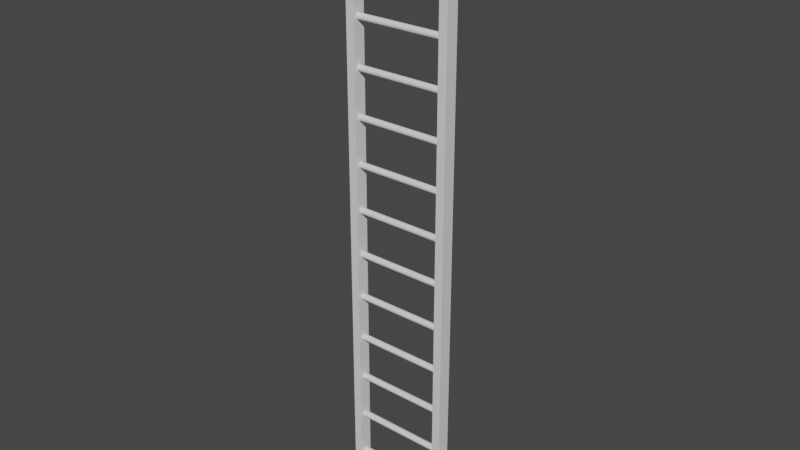 # Source: Ladder.blend  (saved by Blender 3.3.6; exported with 4.5.12 LTS)
import bpy
from mathutils import Matrix  # noqa: F401  (used for matrix-valued properties, if any)

bpy.ops.wm.read_factory_settings(use_empty=True)
scene = bpy.context.scene
scene.name = 'Scene'

# ---- collections
col_collection = bpy.data.collections.new('Collection'); scene.collection.children.link(col_collection)

# ---- materials (node trees are filled in below, after node groups)
mat_material = bpy.data.materials.new('Material')
mat_material.alpha_threshold = 0.0
mat_material.use_transparent_shadow = False
mat_material.roughness = 0.5
mat_material.line_color = (0.0, 0.0, 0.0, 1.0)

# ---- material node trees
mat_material.use_nodes = True; mat_material.node_tree.nodes.clear()
_N = mat_material.node_tree.nodes; _L = mat_material.node_tree.links
n0 = _N.new('ShaderNodeOutputMaterial'); n0.name = 'Material Output'; n0.location = (300, 300)
n1 = _N.new('ShaderNodeBsdfPrincipled'); n1.name = 'Principled BSDF'; n1.location = (10, 300)
n1.distribution = 'GGX'
n1.subsurface_method = 'RANDOM_WALK_SKIN'
n1.inputs[3].default_value = 1.45
n1.inputs[27].default_value = (0.0, 0.0, 0.0, 1.0)
n1.inputs[28].default_value = 1.0
_L.new(n1.outputs[0], n0.inputs[0])
n0.is_active_output = True

# ---- world
world_world = bpy.data.worlds.new('World'); scene.world = world_world
world_world.use_nodes = True; world_world.node_tree.nodes.clear()
_N = world_world.node_tree.nodes; _L = world_world.node_tree.links
n0 = _N.new('ShaderNodeOutputWorld'); n0.name = 'World Output'; n0.location = (300, 300)
n1 = _N.new('ShaderNodeBackground'); n1.name = 'Background'; n1.location = (10, 300)
n1.inputs[0].default_value = (0.05088, 0.05088, 0.05088, 1.0)
_L.new(n1.outputs[0], n0.inputs[0])
n0.is_active_output = True
world_world.color = (0.05088, 0.05088, 0.05088)
world_world.use_sun_shadow = False
world_world.sun_shadow_jitter_overblur = 0.0

# ---- meshes
me_cube = bpy.data.meshes.new('Cube')
me_cube.from_pydata([(-0.5426, 0.06614, 3.044), (-0.5426, 0.06614, -3.044), (-0.4574, 0.06614, 3.044), (-0.4574, 0.06614, -3.044), (-0.5426, -0.06614, 3.044), (-0.5426, -0.06614, -3.044), (-0.4574, -0.06614, 3.044), (-0.4574, -0.06614, -3.044)], [], [(0, 4, 6, 2), (3, 2, 6, 7), (7, 6, 4, 5), (5, 1, 3, 7), (1, 0, 2, 3), (5, 4, 0, 1)])
_uv = me_cube.uv_layers.new(name='UVMap')
_uv.uv.foreach_set('vector', [0.625, 0.5, 0.875, 0.5, 0.875, 0.75, 0.625, 0.75, 0.375, 0.75, 0.625, 0.75, 0.625, 1.0, 0.375, 1.0, 0.375, 0.0, 0.625, 0.0, 0.625, 0.25, 0.375, 0.25, 0.125, 0.5, 0.375, 0.5, 0.375, 0.75, 0.125, 0.75, 0.375, 0.5, 0.625, 0.5, 0.625, 0.75, 0.375, 0.75, 0.375, 0.25, 0.625, 0.25, 0.625, 0.5, 0.375, 0.5])
me_cube.materials.append(mat_material)
me_cube.use_mirror_vertex_groups = False
me_cube.update()
me_cylinder = bpy.data.meshes.new('Cylinder')
me_cylinder.from_pydata([(-10.85, 0.6878, -59.93), (10.85, 0.6878, -59.93), (-10.85, 0.6745, -60.07), (10.85, 0.6745, -60.07), (-10.85, 0.6354, -60.2), (10.85, 0.6354, -60.2), (-10.85, 0.5718, -60.32), (10.85, 0.5718, -60.32), (-10.85, 0.4863, -60.42), (10.85, 0.4863, -60.42), (-10.85, 0.3821, -60.51), (10.85, 0.3821, -60.51), (-10.85, 0.2632, -60.57), (10.85, 0.2632, -60.57), (-10.85, 0.1342, -60.61), (10.85, 0.1342, -60.61), (-10.85, 2.361e-09, -60.62), (10.85, 2.361e-09, -60.62), (-10.85, -0.1342, -60.61), (10.85, -0.1342, -60.61), (-10.85, -0.2632, -60.57), (10.85, -0.2632, -60.57), (-10.85, -0.3821, -60.51), (10.85, -0.3821, -60.51), (-10.85, -0.4863, -60.42), (10.85, -0.4863, -60.42), (-10.85, -0.5718, -60.32), (10.85, -0.5718, -60.32), (-10.85, -0.6354, -60.2), (10.85, -0.6354, -60.2), (-10.85, -0.6745, -60.07), (10.85, -0.6745, -60.07), (-10.85, -0.6878, -59.93), (10.85, -0.6878, -59.93), (-10.85, -0.6745, -59.8), (10.85, -0.6745, -59.8), (-10.85, -0.6354, -59.67), (10.85, -0.6354, -59.67), (-10.85, -0.5718, -59.55), (10.85, -0.5718, -59.55), (-10.85, -0.4863, -59.45), (10.85, -0.4863, -59.45), (-10.85, -0.3821, -59.36), (10.85, -0.3821, -59.36), (-10.85, -0.2632, -59.3), (10.85, -0.2632, -59.3), (-10.85, -0.1342, -59.26), (10.85, -0.1342, -59.26), (-10.85, 2.361e-09, -59.25), (10.85, 2.361e-09, -59.25), (-10.85, 0.1342, -59.26), (10.85, 0.1342, -59.26), (-10.85, 0.2632, -59.3), (10.85, 0.2632, -59.3), (-10.85, 0.3821, -59.36), (10.85, 0.3821, -59.36), (-10.85, 0.4863, -59.45), (10.85, 0.4863, -59.45), (-10.85, 0.5718, -59.55), (10.85, 0.5718, -59.55), (-10.85, 0.6354, -59.67), (10.85, 0.6354, -59.67), (-10.85, 0.6745, -59.8), (10.85, 0.6745, -59.8)], [], [(0, 1, 3, 2), (2, 3, 5, 4), (4, 5, 7, 6), (6, 7, 9, 8), (8, 9, 11, 10), (10, 11, 13, 12), (12, 13, 15, 14), (14, 15, 17, 16), (16, 17, 19, 18), (18, 19, 21, 20), (20, 21, 23, 22), (22, 23, 25, 24), (24, 25, 27, 26), (26, 27, 29, 28), (28, 29, 31, 30), (30, 31, 33, 32), (32, 33, 35, 34), (34, 35, 37, 36), (36, 37, 39, 38), (38, 39, 41, 40), (40, 41, 43, 42), (42, 43, 45, 44), (44, 45, 47, 46), (46, 47, 49, 48), (48, 49, 51, 50), (50, 51, 53, 52), (52, 53, 55, 54), (54, 55, 57, 56), (56, 57, 59, 58), (58, 59, 61, 60), (3, 1, 63, 61, 59, 57, 55, 53, 51, 49, 47, 45, 43, 41, 39, 37, 35, 33, 31, 29, 27, 25, 23, 21, 19, 17, 15, 13, 11, 9, 7, 5), (60, 61, 63, 62), (62, 63, 1, 0), (0, 2, 4, 6, 8, 10, 12, 14, 16, 18, 20, 22, 24, 26, 28, 30, 32, 34, 36, 38, 40, 42, 44, 46, 48, 50, 52, 54, 56, 58, 60, 62)])
_uv = me_cylinder.uv_layers.new(name='UVMap')
_uv.uv.foreach_set('vector', [1.0, 0.5, 1.0, 1.0, 0.9688, 1.0, 0.9688, 0.5, 0.9688, 0.5, 0.9688, 1.0, 0.9375, 1.0, 0.9375, 0.5, 0.9375, 0.5, 0.9375, 1.0, 0.9062, 1.0, 0.9062, 0.5, 0.9062, 0.5, 0.9062, 1.0, 0.875, 1.0, 0.875, 0.5, 0.875, 0.5, 0.875, 1.0, 0.8438, 1.0, 0.8438, 0.5, 0.8438, 0.5, 0.8438, 1.0, 0.8125, 1.0, 0.8125, 0.5, 0.8125, 0.5, 0.8125, 1.0, 0.7812, 1.0, 0.7812, 0.5, 0.7812, 0.5, 0.7812, 1.0, 0.75, 1.0, 0.75, 0.5, 0.75, 0.5, 0.75, 1.0, 0.7188, 1.0, 0.7188, 0.5, 0.7188, 0.5, 0.7188, 1.0, 0.6875, 1.0, 0.6875, 0.5, 0.6875, 0.5, 0.6875, 1.0, 0.6562, 1.0, 0.6562, 0.5, 0.6562, 0.5, 0.6562, 1.0, 0.625, 1.0, 0.625, 0.5, 0.625, 0.5, 0.625, 1.0, 0.5938, 1.0, 0.5938, 0.5, 0.5938, 0.5, 0.5938, 1.0, 0.5625, 1.0, 0.5625, 0.5, 0.5625, 0.5, 0.5625, 1.0, 0.5312, 1.0, 0.5312, 0.5, 0.5312, 0.5, 0.5312, 1.0, 0.5, 1.0, 0.5, 0.5, 0.5, 0.5, 0.5, 1.0, 0.4688, 1.0, 0.4688, 0.5, 0.4688, 0.5, 0.4688, 1.0, 0.4375, 1.0, 0.4375, 0.5, 0.4375, 0.5, 0.4375, 1.0, 0.4062, 1.0, 0.4062, 0.5, 0.4062, 0.5, 0.4062, 1.0, 0.375, 1.0, 0.375, 0.5, 0.375, 0.5, 0.375, 1.0, 0.3438, 1.0, 0.3438, 0.5, 0.3438, 0.5, 0.3438, 1.0, 0.3125, 1.0, 0.3125, 0.5, 0.3125, 0.5, 0.3125, 1.0, 0.2812, 1.0, 0.2812, 0.5, 0.2812, 0.5, 0.2812, 1.0, 0.25, 1.0, 0.25, 0.5, 0.25, 0.5, 0.25, 1.0, 0.2188, 1.0, 0.2188, 0.5, 0.2188, 0.5, 0.2188, 1.0, 0.1875, 1.0, 0.1875, 0.5, 0.1875, 0.5, 0.1875, 1.0, 0.1562, 1.0, 0.1562, 0.5, 0.1562, 0.5, 0.1562, 1.0, 0.125, 1.0, 0.125, 0.5, 0.125, 0.5, 0.125, 1.0, 0.09375, 1.0, 0.09375, 0.5, 0.09375, 0.5, 0.09375, 1.0, 0.0625, 1.0, 0.0625, 0.5, 0.2968, 0.4854, 0.25, 0.49, 0.2032, 0.4854, 0.1582, 0.4717, 0.1167, 0.4496, 0.08029, 0.4197, 0.05045, 0.3833, 0.02827, 0.3418, 0.01461, 0.2968, 0.01, 0.25, 0.01461, 0.2032, 0.02827, 0.1582, 0.05045, 0.1167, 0.08029, 0.08029, 0.1167, 0.05045, 0.1582, 0.02827, 0.2032, 0.01461, 0.25, 0.01, 0.2968, 0.01461, 0.3418, 0.02827, 0.3833, 0.05045, 0.4197, 0.08029, 0.4496, 0.1167, 0.4717, 0.1582, 0.4854, 0.2032, 0.49, 0.25, 0.4854, 0.2968, 0.4717, 0.3418, 0.4496, 0.3833, 0.4197, 0.4197, 0.3833, 0.4496, 0.3418, 0.4717, 0.0625, 0.5, 0.0625, 1.0, 0.03125, 1.0, 0.03125, 0.5, 0.03125, 0.5, 0.03125, 1.0, 0.0, 1.0, 0.0, 0.5, 0.75, 0.49, 0.7968, 0.4854, 0.8418, 0.4717, 0.8833, 0.4496, 0.9197, 0.4197, 0.9496, 0.3833, 0.9717, 0.3418, 0.9854, 0.2968, 0.99, 0.25, 0.9854, 0.2032, 0.9717, 0.1582, 0.9496, 0.1167, 0.9197, 0.08029, 0.8833, 0.05045, 0.8418, 0.02827, 0.7968, 0.01461, 0.75, 0.01, 0.7032, 0.01461, 0.6582, 0.02827, 0.6167, 0.05045, 0.5803, 0.08029, 0.5504, 0.1167, 0.5283, 0.1582, 0.5146, 0.2032, 0.51, 0.25, 0.5146, 0.2968, 0.5283, 0.3418, 0.5504, 0.3833, 0.5803, 0.4197, 0.6167, 0.4496, 0.6582, 0.4717, 0.7032, 0.4854])
me_cylinder.update()

# ---- objects
ob_cube = bpy.data.objects.new('Cube', me_cube)
ob_cylinder = bpy.data.objects.new('Cylinder', me_cylinder)

# ---- transforms, parenting, visibility, modifiers, constraints
ob_cube.location = (0.0, 0.0, 0.0)
ob_cube.lock_rotations_4d = False
ob_cube.empty_display_type = 'ARROWS'
ob_cube.lineart.crease_threshold = 0.0
_m = ob_cube.modifiers.new('Mirror', 'MIRROR')
ob_cylinder.location = (0.0, 0.0, 0.0)
ob_cylinder.scale = (0.04619, 0.04619, 0.04619)
_m = ob_cylinder.modifiers.new('Array', 'ARRAY')
_m.count = 13
_m.fit_length = 61.7
_m.use_constant_offset = True
_m.constant_offset_displace = (0.0, 0.0, 10.0)
_m.use_relative_offset = False
_m.relative_offset_displace = (0.0, 0.0, 1.0)

# ---- collection membership
col_collection.objects.link(ob_cube)
col_collection.objects.link(ob_cylinder)

# ---- scene / render settings (as saved in the file)
scene.frame_start = 1; scene.frame_end = 250; scene.frame_set(1)
scene.render.engine = 'BLENDER_EEVEE_NEXT'
scene.cycles.sampling_pattern = 'TABULATED_SOBOL'
scene.cycles.use_light_tree = False
scene.view_settings.view_transform = 'Filmic'
bpy.context.view_layer.update()

# ---- added for rendering (the .blend has no active camera and no usable light): camera, sun
cam_auto = bpy.data.cameras.new('AutoCamera')
cam_auto.lens = 50.0
cam_auto.sensor_width = 36.0
cam_auto.clip_end = 1000.0
ob_auto_camera = bpy.data.objects.new('AutoCamera', cam_auto)
scene.collection.objects.link(ob_auto_camera)
ob_auto_camera.location = (5.72304, -6.86765, 4.57843)
ob_auto_camera.rotation_euler = (1.09748, -7.21219e-08, 0.694738)
scene.camera = ob_auto_camera
light_auto_sun = bpy.data.lights.new('AutoSun', 'SUN')
light_auto_sun.energy = 3.0
light_auto_sun.angle = 0.0523599
ob_auto_sun = bpy.data.objects.new('AutoSun', light_auto_sun)
scene.collection.objects.link(ob_auto_sun)
ob_auto_sun.rotation_euler = (0.872665, 0.174533, 0.523599)
bpy.context.view_layer.update()
